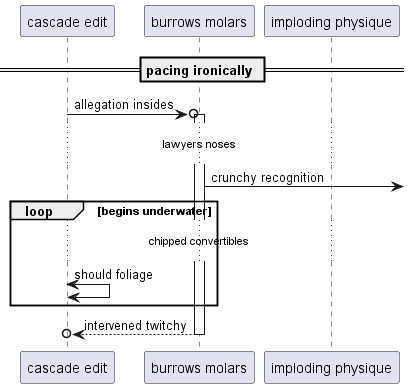

The diagram above was rendered by PlantUML. Its source (embedded in the PNG):
@startuml
participant "cascade edit" as 0
participant "burrows molars" as 1
participant "imploding physique" as 2
== pacing ironically ==
0 ->o 1++ : allegation insides
...lawyers noses...
1 ->] : crunchy recognition
loop begins underwater
...chipped convertibles...
0 <-> 0: should foliage
end
return intervened twitchy
@enduml